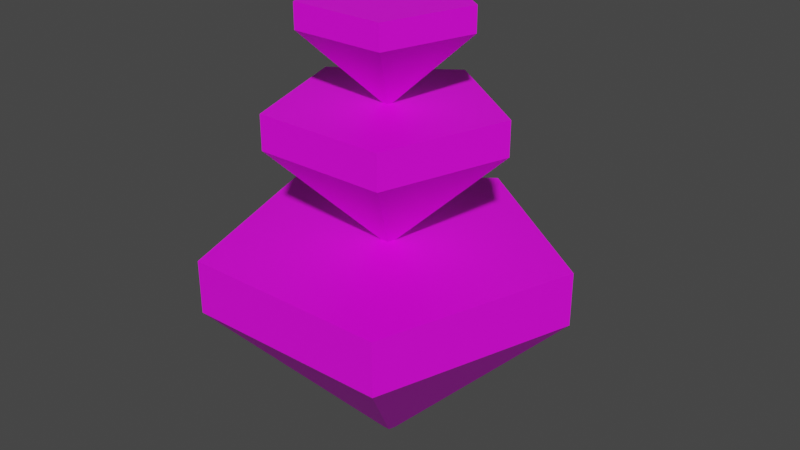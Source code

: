 # Source: CrystalTower.blend  (saved by Blender 3.6.13; exported with 4.5.12 LTS)
import bpy
from mathutils import Matrix  # noqa: F401  (used for matrix-valued properties, if any)

bpy.ops.wm.read_factory_settings(use_empty=True)
scene = bpy.context.scene
scene.name = 'Scene'

# ---- collections
col_collection = bpy.data.collections.new('Collection'); scene.collection.children.link(col_collection)

# ---- images (referenced by path relative to the original .blend; pixels are not part of the script)
import os
ASSET_DIR = os.environ.get("B2B_ASSET_DIR", "")  # directory of the original .blend (textures are referenced by path, not embedded)
HERE = os.path.dirname(os.path.abspath(__file__))  # packed textures are extracted next to this script under _unpacked/

def load_image(name, relpath, width, height, colorspace="sRGB"):
    """Load a texture the original file referenced (path relative to the .blend, or extracted next to this script)."""
    p = next((c for c in (os.path.join(HERE, relpath), os.path.join(ASSET_DIR, relpath)) if relpath and os.path.exists(c)), "")
    if p:
        img = bpy.data.images.load(p, check_existing=True)
        img.name = name
    else:  # same state as the original file: an image datablock whose file is absent (Cycles renders it pink)
        img = bpy.data.images.new(name, width, height)
        img.source = "FILE"
        img.filepath = "//" + (relpath or name)
    img.colorspace_settings.name = colorspace
    return img
img_dungeons_2_texture_01_a_png = load_image('Dungeons_2_Texture_01_A.png', 'Dungeons_2_Texture_01_A.png', 1024, 1024, 'sRGB')
img_dungeons_2_texture_01_a_png_001 = load_image('Dungeons_2_Texture_01_A.png.001', 'Dungeons_2_Texture_01_A.png', 1024, 1024, 'sRGB')
img_dungeons_2_texture_01_a_png_002 = load_image('Dungeons_2_Texture_01_A.png.002', 'Dungeons_2_Texture_01_A.png', 1024, 1024, 'sRGB')

# ---- materials (node trees are filled in below, after node groups)
mat_material = bpy.data.materials.new('Material')
mat_material.alpha_threshold = 0.0
mat_material.use_transparent_shadow = False
mat_material.roughness = 0.5
mat_material.line_color = (0.0, 0.0, 0.0, 1.0)
mat_material_001 = bpy.data.materials.new('Material.001')
mat_material_001.alpha_threshold = 0.0
mat_material_001.use_transparent_shadow = False
mat_material_001.roughness = 0.5
mat_material_001.line_color = (0.0, 0.0, 0.0, 1.0)
mat_material_002 = bpy.data.materials.new('Material.002')
mat_material_002.alpha_threshold = 0.0
mat_material_002.use_transparent_shadow = False
mat_material_002.roughness = 0.5
mat_material_002.line_color = (0.0, 0.0, 0.0, 1.0)

# ---- material node trees
mat_material.use_nodes = True; mat_material.node_tree.nodes.clear()
_N = mat_material.node_tree.nodes; _L = mat_material.node_tree.links
n0 = _N.new('ShaderNodeOutputMaterial'); n0.name = 'Material Output'; n0.location = (300, 300)
n1 = _N.new('ShaderNodeBsdfPrincipled'); n1.name = 'Principled BSDF'; n1.location = (10, 300)
n1.distribution = 'GGX'
n1.subsurface_method = 'RANDOM_WALK_SKIN'
n1.inputs[3].default_value = 1.45
n1.inputs[27].default_value = (0.0, 0.0, 0.0, 1.0)
n1.inputs[28].default_value = 1.0
n2 = _N.new('ShaderNodeTexImage'); n2.name = 'Image Texture'; n2.location = (-402, 64)
n2.image = img_dungeons_2_texture_01_a_png
_L.new(n1.outputs[0], n0.inputs[0])
_L.new(n2.outputs[0], n1.inputs[0])
n0.is_active_output = True
mat_material_001.use_nodes = True; mat_material_001.node_tree.nodes.clear()
_N = mat_material_001.node_tree.nodes; _L = mat_material_001.node_tree.links
n0 = _N.new('ShaderNodeOutputMaterial'); n0.name = 'Material Output'; n0.location = (300, 300)
n1 = _N.new('ShaderNodeBsdfPrincipled'); n1.name = 'Principled BSDF'; n1.location = (10, 300)
n1.distribution = 'GGX'
n1.subsurface_method = 'RANDOM_WALK_SKIN'
n1.inputs[3].default_value = 1.45
n1.inputs[27].default_value = (0.0, 0.0, 0.0, 1.0)
n1.inputs[28].default_value = 1.0
n2 = _N.new('ShaderNodeTexImage'); n2.name = 'Image Texture'; n2.location = (-402, 64)
n2.image = img_dungeons_2_texture_01_a_png_001
_L.new(n1.outputs[0], n0.inputs[0])
_L.new(n2.outputs[0], n1.inputs[0])
n0.is_active_output = True
mat_material_002.use_nodes = True; mat_material_002.node_tree.nodes.clear()
_N = mat_material_002.node_tree.nodes; _L = mat_material_002.node_tree.links
n0 = _N.new('ShaderNodeOutputMaterial'); n0.name = 'Material Output'; n0.location = (300, 300)
n1 = _N.new('ShaderNodeBsdfPrincipled'); n1.name = 'Principled BSDF'; n1.location = (10, 300)
n1.distribution = 'GGX'
n1.subsurface_method = 'RANDOM_WALK_SKIN'
n1.inputs[3].default_value = 1.45
n1.inputs[27].default_value = (0.0, 0.0, 0.0, 1.0)
n1.inputs[28].default_value = 1.0
n2 = _N.new('ShaderNodeTexImage'); n2.name = 'Image Texture'; n2.location = (-402, 64)
n2.image = img_dungeons_2_texture_01_a_png_002
_L.new(n1.outputs[0], n0.inputs[0])
_L.new(n2.outputs[0], n1.inputs[0])
n0.is_active_output = True

# ---- world
world_world = bpy.data.worlds.new('World'); scene.world = world_world
world_world.use_nodes = True; world_world.node_tree.nodes.clear()
_N = world_world.node_tree.nodes; _L = world_world.node_tree.links
n0 = _N.new('ShaderNodeOutputWorld'); n0.name = 'World Output'; n0.location = (300, 300)
n1 = _N.new('ShaderNodeBackground'); n1.name = 'Background'; n1.location = (10, 300)
n1.inputs[0].default_value = (0.05088, 0.05088, 0.05088, 1.0)
_L.new(n1.outputs[0], n0.inputs[0])
n0.is_active_output = True
world_world.color = (0.05088, 0.05088, 0.05088)
world_world.use_sun_shadow = False
world_world.sun_shadow_jitter_overblur = 0.0

# ---- meshes
me_cylinder = bpy.data.meshes.new('Cylinder')
me_cylinder.from_pydata([(0.0, 1.0, -0.425), (-5.894e-07, 28.48, 25.71), (0.9511, 0.309, -0.425), (27.08, 8.8, 25.71), (0.5878, -0.809, -0.425), (16.74, -23.04, 25.71), (-0.5878, -0.809, -0.425), (-16.74, -23.04, 25.71), (-0.9511, 0.309, -0.425), (-27.08, 8.8, 25.71), (27.08, 8.8, 34.42), (-5.894e-07, 28.48, 34.42), (16.74, -23.04, 34.42), (-16.74, -23.04, 34.42), (-27.08, 8.8, 34.42)], [], [(0, 1, 3, 2), (2, 3, 5, 4), (4, 5, 7, 6), (5, 3, 10, 12), (6, 7, 9, 8), (8, 9, 1, 0), (13, 12, 14), (1, 9, 14, 11), (3, 1, 11, 10), (7, 5, 12, 13), (9, 7, 13, 14), (10, 14, 12), (11, 14, 10)])
_uv = me_cylinder.uv_layers.new(name='UVMap')
_uv.uv.foreach_set('vector', [0.219, 0.4724, 0.219, 0.4732, 0.2187, 0.4732, 0.2187, 0.4724, 0.2187, 0.4724, 0.2187, 0.4732, 0.2184, 0.4732, 0.2184, 0.4724, 0.2184, 0.4724, 0.2184, 0.4732, 0.2181, 0.4732, 0.2181, 0.4724, 0.2184, 0.4732, 0.2187, 0.4732, 0.2187, 0.4732, 0.2184, 0.4732, 0.2181, 0.4724, 0.2181, 0.4732, 0.2178, 0.4732, 0.2178, 0.4724, 0.2178, 0.4724, 0.2178, 0.4732, 0.2175, 0.4732, 0.2175, 0.4724, 0.2181, 0.4732, 0.2184, 0.4732, 0.2178, 0.4732, 0.2175, 0.4732, 0.2178, 0.4732, 0.2178, 0.4732, 0.2175, 0.4732, 0.2187, 0.4732, 0.219, 0.4732, 0.219, 0.4732, 0.2187, 0.4732, 0.2181, 0.4732, 0.2184, 0.4732, 0.2184, 0.4732, 0.2181, 0.4732, 0.2178, 0.4732, 0.2181, 0.4732, 0.2181, 0.4732, 0.2178, 0.4732, 0.2187, 0.4732, 0.2178, 0.4732, 0.2184, 0.4732, 0.2175, 0.4732, 0.2178, 0.4732, 0.2187, 0.4732])
me_cylinder.materials.append(mat_material)
me_cylinder.update()
me_cylinder_001 = bpy.data.meshes.new('Cylinder.001')
me_cylinder_001.from_pydata([(0.0, 1.0, -0.425), (-5.894e-07, 28.48, 25.71), (0.9511, 0.309, -0.425), (27.08, 8.8, 25.71), (0.5878, -0.809, -0.425), (16.74, -23.04, 25.71), (-0.5878, -0.809, -0.425), (-16.74, -23.04, 25.71), (-0.9511, 0.309, -0.425), (-27.08, 8.8, 25.71), (27.08, 8.8, 34.42), (-5.894e-07, 28.48, 34.42), (16.74, -23.04, 34.42), (-16.74, -23.04, 34.42), (-27.08, 8.8, 34.42)], [], [(0, 1, 3, 2), (2, 3, 5, 4), (4, 5, 7, 6), (5, 3, 10, 12), (6, 7, 9, 8), (8, 9, 1, 0), (13, 12, 14), (1, 9, 14, 11), (3, 1, 11, 10), (7, 5, 12, 13), (9, 7, 13, 14), (10, 14, 12), (11, 14, 10)])
_uv = me_cylinder_001.uv_layers.new(name='UVMap')
_uv.uv.foreach_set('vector', [0.3084, 0.3853, 0.3084, 0.3856, 0.3082, 0.3856, 0.3082, 0.3853, 0.3082, 0.3853, 0.3082, 0.3856, 0.3081, 0.3856, 0.3081, 0.3853, 0.3081, 0.3853, 0.3081, 0.3856, 0.308, 0.3856, 0.308, 0.3853, 0.3081, 0.3856, 0.3082, 0.3856, 0.3082, 0.3856, 0.3081, 0.3856, 0.308, 0.3853, 0.308, 0.3856, 0.3079, 0.3856, 0.3079, 0.3853, 0.3079, 0.3853, 0.3079, 0.3856, 0.3077, 0.3856, 0.3077, 0.3853, 0.308, 0.3856, 0.3081, 0.3856, 0.3079, 0.3856, 0.3077, 0.3856, 0.3079, 0.3856, 0.3079, 0.3856, 0.3077, 0.3856, 0.3082, 0.3856, 0.3084, 0.3856, 0.3084, 0.3856, 0.3082, 0.3856, 0.308, 0.3856, 0.3081, 0.3856, 0.3081, 0.3856, 0.308, 0.3856, 0.3079, 0.3856, 0.308, 0.3856, 0.308, 0.3856, 0.3079, 0.3856, 0.3082, 0.3856, 0.3079, 0.3856, 0.3081, 0.3856, 0.3077, 0.3856, 0.3079, 0.3856, 0.3082, 0.3856])
me_cylinder_001.materials.append(mat_material_001)
me_cylinder_001.update()
me_cylinder_002 = bpy.data.meshes.new('Cylinder.002')
me_cylinder_002.from_pydata([(0.0, 1.0, -0.425), (-5.894e-07, 28.48, 25.71), (0.9511, 0.309, -0.425), (27.08, 8.8, 25.71), (0.5878, -0.809, -0.425), (16.74, -23.04, 25.71), (-0.5878, -0.809, -0.425), (-16.74, -23.04, 25.71), (-0.9511, 0.309, -0.425), (-27.08, 8.8, 25.71), (27.08, 8.8, 34.42), (-5.894e-07, 28.48, 34.42), (16.74, -23.04, 34.42), (-16.74, -23.04, 34.42), (-27.08, 8.8, 34.42)], [], [(0, 1, 3, 2), (2, 3, 5, 4), (4, 5, 7, 6), (5, 3, 10, 12), (6, 7, 9, 8), (8, 9, 1, 0), (13, 12, 14), (1, 9, 14, 11), (3, 1, 11, 10), (7, 5, 12, 13), (9, 7, 13, 14), (10, 14, 12), (11, 14, 10)])
_uv = me_cylinder_002.uv_layers.new(name='UVMap')
_uv.uv.foreach_set('vector', [0.4092, 0.02851, 0.4092, 0.02872, 0.4091, 0.02872, 0.4091, 0.02851, 0.4091, 0.02851, 0.4091, 0.02872, 0.409, 0.02872, 0.409, 0.02851, 0.409, 0.02851, 0.409, 0.02872, 0.4089, 0.02872, 0.4089, 0.02851, 0.409, 0.02872, 0.4091, 0.02872, 0.4091, 0.02872, 0.409, 0.02872, 0.4089, 0.02851, 0.4089, 0.02872, 0.4088, 0.02872, 0.4088, 0.02851, 0.4088, 0.02851, 0.4088, 0.02872, 0.4087, 0.02872, 0.4087, 0.02851, 0.4089, 0.02872, 0.409, 0.02872, 0.4088, 0.02872, 0.4087, 0.02872, 0.4088, 0.02872, 0.4088, 0.02872, 0.4087, 0.02872, 0.4091, 0.02872, 0.4092, 0.02872, 0.4092, 0.02872, 0.4091, 0.02872, 0.4089, 0.02872, 0.409, 0.02872, 0.409, 0.02872, 0.4089, 0.02872, 0.4088, 0.02872, 0.4089, 0.02872, 0.4089, 0.02872, 0.4088, 0.02872, 0.4091, 0.02872, 0.4088, 0.02872, 0.409, 0.02872, 0.4087, 0.02872, 0.4088, 0.02872, 0.4091, 0.02872])
me_cylinder_002.materials.append(mat_material_002)
me_cylinder_002.update()

# ---- objects
ob_cylinder = bpy.data.objects.new('Cylinder', me_cylinder)
ob_cylinder_001 = bpy.data.objects.new('Cylinder.001', me_cylinder_001)
ob_cylinder_002 = bpy.data.objects.new('Cylinder.002', me_cylinder_002)

# ---- transforms, parenting, visibility, modifiers, constraints
ob_cylinder.location = (0.0, 0.0, 0.0)
ob_cylinder.scale = (0.06034, 0.06034, 0.06034)
ob_cylinder_001.location = (0.0, 0.0, 2.068)
ob_cylinder_001.scale = (0.03858, 0.03858, 0.03858)
ob_cylinder_002.location = (0.0, 0.0, 3.392)
ob_cylinder_002.scale = (0.02728, 0.02728, 0.02728)

# ---- collection membership
col_collection.objects.link(ob_cylinder)
col_collection.objects.link(ob_cylinder_001)
col_collection.objects.link(ob_cylinder_002)

# ---- scene / render settings (as saved in the file)
scene.frame_start = 1; scene.frame_end = 250; scene.frame_set(1)
scene.render.engine = 'BLENDER_EEVEE_NEXT'
scene.cycles.sampling_pattern = 'TABULATED_SOBOL'
scene.view_settings.view_transform = 'Filmic'
bpy.context.view_layer.update()

# ---- added for rendering (the .blend has no active camera and no usable light): camera, sun
cam_auto = bpy.data.cameras.new('AutoCamera')
cam_auto.lens = 50.0
cam_auto.sensor_width = 36.0
cam_auto.clip_end = 1000.0
ob_auto_camera = bpy.data.objects.new('AutoCamera', cam_auto)
scene.collection.objects.link(ob_auto_camera)
ob_auto_camera.location = (5.80236, -6.79874, 6.7947)
ob_auto_camera.rotation_euler = (1.09748, -7.21219e-08, 0.694738)
scene.camera = ob_auto_camera
light_auto_sun = bpy.data.lights.new('AutoSun', 'SUN')
light_auto_sun.energy = 3.0
light_auto_sun.angle = 0.0523599
ob_auto_sun = bpy.data.objects.new('AutoSun', light_auto_sun)
scene.collection.objects.link(ob_auto_sun)
ob_auto_sun.rotation_euler = (0.872665, 0.174533, 0.523599)
bpy.context.view_layer.update()
